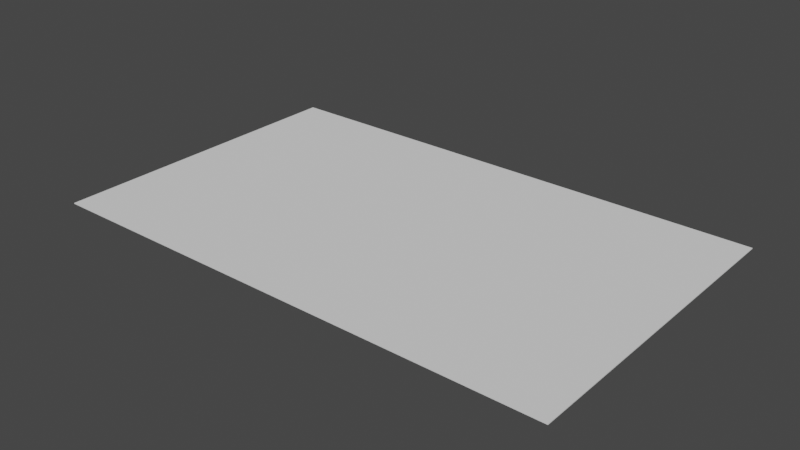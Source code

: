 # Source: gravel.blend  (saved by Blender 3.4.6; exported with 4.5.12 LTS)
import bpy
from mathutils import Matrix  # noqa: F401  (used for matrix-valued properties, if any)

bpy.ops.wm.read_factory_settings(use_empty=True)
scene = bpy.context.scene
scene.name = 'Scene'

# ---- collections
col_collection = bpy.data.collections.new('Collection'); scene.collection.children.link(col_collection)

# ---- world
world_world = bpy.data.worlds.new('World'); scene.world = world_world
world_world.use_nodes = True; world_world.node_tree.nodes.clear()
_N = world_world.node_tree.nodes; _L = world_world.node_tree.links
n0 = _N.new('ShaderNodeOutputWorld'); n0.name = 'World Output'; n0.location = (300, 300)
n1 = _N.new('ShaderNodeBackground'); n1.name = 'Background'; n1.location = (10, 300)
n1.inputs[0].default_value = (0.05088, 0.05088, 0.05088, 1.0)
_L.new(n1.outputs[0], n0.inputs[0])
n0.is_active_output = True
world_world.color = (0.05088, 0.05088, 0.05088)
world_world.use_sun_shadow = False
world_world.sun_shadow_jitter_overblur = 0.0

# ---- meshes
me_cube_001 = bpy.data.meshes.new('Cube.001')
me_cube_001.from_pydata([(-24.27, -14.88, -0.04103), (-24.27, -14.88, 0.04103), (-24.27, 14.88, -0.04103), (-24.27, 14.88, 0.04103), (24.27, -14.88, -0.04103), (24.27, -14.88, 0.04103), (24.27, 14.88, -0.04103), (24.27, 14.88, 0.04103), (-24.27, 0.0, -0.04103), (-24.27, -14.88, 0.0), (-24.27, 0.0, 0.04103), (-24.27, 14.88, 0.0), (0.0, 14.88, -0.04103), (0.0, 14.88, 0.04103), (24.27, 14.88, 0.0), (24.27, 0.0, -0.04103), (24.27, 0.0, 0.04103), (24.27, -14.88, 0.0), (0.0, -14.88, -0.04103), (0.0, -14.88, 0.04103), (0.0, 0.0, 0.04103), (0.0, 0.0, -0.04103), (0.0, -14.88, 0.0), (24.27, 0.0, 0.0), (0.0, 14.88, 0.0), (-24.27, 0.0, 0.0), (-24.27, -7.439, -0.04103), (-24.27, -14.88, 0.02052), (-24.27, 7.439, 0.04103), (-24.27, 14.88, -0.02052), (-12.14, 14.88, -0.04103), (12.14, 14.88, 0.04103), (24.27, 14.88, -0.02052), (24.27, 7.439, -0.04103), (24.27, -7.439, 0.04103), (24.27, -14.88, -0.02052), (12.14, -14.88, -0.04103), (-12.14, -14.88, 0.04103), (-24.27, 7.439, -0.04103), (-24.27, -14.88, -0.02052), (-24.27, -7.439, 0.04103), (-24.27, 14.88, 0.02052), (12.14, 14.88, -0.04103), (-12.14, 14.88, 0.04103), (24.27, 14.88, 0.02052), (24.27, -7.439, -0.04103), (24.27, 7.439, 0.04103), (24.27, -14.88, 0.02052), (-12.14, -14.88, -0.04103), (12.14, -14.88, 0.04103), (0.0, -7.439, 0.04103), (0.0, 7.439, 0.04103), (12.14, 0.0, 0.04103), (-12.14, 0.0, 0.04103), (0.0, -7.439, -0.04103), (0.0, 7.439, -0.04103), (-12.14, 0.0, -0.04103), (12.14, 0.0, -0.04103), (-12.14, -14.88, 0.0), (12.14, -14.88, 0.0), (0.0, -14.88, -0.02052), (0.0, -14.88, 0.02052), (24.27, -7.439, 0.0), (24.27, 7.439, 0.0), (24.27, 0.0, -0.02052), (24.27, 0.0, 0.02052), (12.14, 14.88, 0.0), (-12.14, 14.88, 0.0), (0.0, 14.88, -0.02052), (0.0, 14.88, 0.02052), (-24.27, 7.439, 0.0), (-24.27, -7.439, 0.0), (-24.27, 0.0, -0.02052), (-24.27, 0.0, 0.02052), (-24.27, -7.439, 0.02052), (-24.27, -7.439, -0.02052), (-24.27, 7.439, -0.02052), (-12.14, 14.88, 0.02052), (-12.14, 14.88, -0.02052), (12.14, 14.88, -0.02052), (24.27, 7.439, 0.02052), (24.27, 7.439, -0.02052), (24.27, -7.439, -0.02052), (12.14, -14.88, 0.02052), (12.14, -14.88, -0.02052), (-12.14, -14.88, -0.02052), (12.14, 7.439, -0.04103), (-12.14, 7.439, -0.04103), (-12.14, -7.439, -0.04103), (-12.14, 7.439, 0.04103), (12.14, 7.439, 0.04103), (12.14, -7.439, 0.04103), (-12.14, -7.439, 0.04103), (12.14, -7.439, -0.04103), (-12.14, -14.88, 0.02052), (24.27, -7.439, 0.02052), (12.14, 14.88, 0.02052), (-24.27, 7.439, 0.02052), (-24.27, -11.16, -0.04103), (-24.27, -14.88, 0.03077), (-24.27, 11.16, 0.04103), (-24.27, 14.88, -0.03077), (-18.21, 14.88, -0.04103), (18.21, 14.88, 0.04103), (24.27, 14.88, -0.03077), (24.27, 11.16, -0.04103), (24.27, -11.16, 0.04103), (24.27, -14.88, -0.03077), (18.21, -14.88, -0.04103), (-18.21, -14.88, 0.04103), (-24.27, 3.72, -0.04103), (-24.27, -14.88, -0.01026), (-24.27, -3.72, 0.04103), (-24.27, 14.88, 0.01026), (6.068, 14.88, -0.04103), (-6.068, 14.88, 0.04103), (24.27, 14.88, 0.01026), (24.27, -3.72, -0.04103), (24.27, 3.72, 0.04103), (24.27, -14.88, 0.01026), (-6.068, -14.88, -0.04103), (6.068, -14.88, 0.04103), (0.0, -11.16, 0.04103), (0.0, 3.72, 0.04103), (18.21, 0.0, 0.04103), (-6.068, 0.0, 0.04103), (0.0, -11.16, -0.04103), (0.0, 3.72, -0.04103), (-18.21, 0.0, -0.04103), (6.068, 0.0, -0.04103), (-18.21, -14.88, 0.0), (6.068, -14.88, 0.0), (0.0, -14.88, -0.03077), (0.0, -14.88, 0.01026), (24.27, -11.16, 0.0), (24.27, 3.72, 0.0), (24.27, 0.0, -0.03077), (24.27, 0.0, 0.01026), (18.21, 14.88, 0.0), (-6.068, 14.88, 0.0), (0.0, 14.88, -0.03077), (0.0, 14.88, 0.01026), (-24.27, 11.16, 0.0), (-24.27, -3.72, 0.0), (-24.27, 0.0, -0.03077), (-24.27, 0.0, 0.01026), (-24.27, -3.72, -0.04103), (-24.27, -14.88, 0.01026), (-24.27, 3.72, 0.04103), (-24.27, 14.88, -0.01026), (-6.068, 14.88, -0.04103), (6.068, 14.88, 0.04103), (24.27, 14.88, -0.01026), (24.27, 3.72, -0.04103), (24.27, -3.72, 0.04103), (24.27, -14.88, -0.01026), (6.068, -14.88, -0.04103), (-6.068, -14.88, 0.04103), (-24.27, 11.16, -0.04103), (-24.27, -14.88, -0.03077), (-24.27, -11.16, 0.04103), (-24.27, 14.88, 0.03077), (18.21, 14.88, -0.04103), (-18.21, 14.88, 0.04103), (24.27, 14.88, 0.03077), (24.27, -11.16, -0.04103), (24.27, 11.16, 0.04103), (24.27, -14.88, 0.03077), (-18.21, -14.88, -0.04103), (18.21, -14.88, 0.04103), (0.0, -3.72, 0.04103), (0.0, 11.16, 0.04103), (6.068, 0.0, 0.04103), (-18.21, 0.0, 0.04103), (0.0, -3.72, -0.04103), (0.0, 11.16, -0.04103), (-6.068, 0.0, -0.04103), (18.21, 0.0, -0.04103), (-6.068, -14.88, 0.0), (18.21, -14.88, 0.0), (0.0, -14.88, -0.01026), (0.0, -14.88, 0.03077), (24.27, -3.72, 0.0), (24.27, 11.16, 0.0), (24.27, 0.0, -0.01026), (24.27, 0.0, 0.03077), (6.068, 14.88, 0.0), (-18.21, 14.88, 0.0), (0.0, 14.88, -0.01026), (0.0, 14.88, 0.03077), (-24.27, 3.72, 0.0), (-24.27, -11.16, 0.0), (-24.27, 0.0, -0.01026), (-24.27, 0.0, 0.03077), (-24.27, -3.72, 0.02052), (-24.27, -11.16, 0.02052), (-24.27, -7.439, 0.01026), (-24.27, -7.439, 0.03077), (-24.27, -3.72, -0.02052), (-24.27, -11.16, -0.02052), (-24.27, -7.439, -0.03077), (-24.27, -7.439, -0.01026), (-24.27, 11.16, -0.02052), (-24.27, 3.72, -0.02052), (-24.27, 7.439, -0.03077), (-24.27, 7.439, -0.01026), (-6.068, 14.88, 0.02052), (-18.21, 14.88, 0.02052), (-12.14, 14.88, 0.01026), (-12.14, 14.88, 0.03077), (-6.068, 14.88, -0.02052), (-18.21, 14.88, -0.02052), (-12.14, 14.88, -0.03077), (-12.14, 14.88, -0.01026), (18.21, 14.88, -0.02052), (6.068, 14.88, -0.02052), (12.14, 14.88, -0.03077), (12.14, 14.88, -0.01026), (24.27, 3.72, 0.02052), (24.27, 11.16, 0.02052), (24.27, 7.439, 0.01026), (24.27, 7.439, 0.03077), (24.27, 3.72, -0.02052), (24.27, 11.16, -0.02052), (24.27, 7.439, -0.03077), (24.27, 7.439, -0.01026), (24.27, -11.16, -0.02052), (24.27, -3.72, -0.02052), (24.27, -7.439, -0.03077), (24.27, -7.439, -0.01026), (6.068, -14.88, 0.02052), (18.21, -14.88, 0.02052), (12.14, -14.88, 0.01026), (12.14, -14.88, 0.03077), (6.068, -14.88, -0.02052), (18.21, -14.88, -0.02052), (12.14, -14.88, -0.03077), (12.14, -14.88, -0.01026), (-18.21, -14.88, -0.02052), (-6.068, -14.88, -0.02052), (-12.14, -14.88, -0.03077), (-12.14, -14.88, -0.01026), (12.14, 3.72, -0.04103), (12.14, 11.16, -0.04103), (6.068, 7.439, -0.04103), (18.21, 7.439, -0.04103), (-12.14, 3.72, -0.04103), (-12.14, 11.16, -0.04103), (-18.21, 7.439, -0.04103), (-6.068, 7.439, -0.04103), (-12.14, -11.16, -0.04103), (-12.14, -3.72, -0.04103), (-18.21, -7.439, -0.04103), (-6.068, -7.439, -0.04103), (-12.14, 3.72, 0.04103), (-12.14, 11.16, 0.04103), (-6.068, 7.439, 0.04103), (-18.21, 7.439, 0.04103), (12.14, 3.72, 0.04103), (12.14, 11.16, 0.04103), (18.21, 7.439, 0.04103), (6.068, 7.439, 0.04103), (12.14, -11.16, 0.04103), (12.14, -3.72, 0.04103), (18.21, -7.439, 0.04103), (6.068, -7.439, 0.04103), (-12.14, -11.16, 0.04103), (-12.14, -3.72, 0.04103), (-6.068, -7.439, 0.04103), (-18.21, -7.439, 0.04103), (12.14, -11.16, -0.04103), (12.14, -3.72, -0.04103), (6.068, -7.439, -0.04103), (18.21, -7.439, -0.04103), (-18.21, -14.88, 0.02052), (-6.068, -14.88, 0.02052), (-12.14, -14.88, 0.01026), (-12.14, -14.88, 0.03077), (24.27, -11.16, 0.02052), (24.27, -3.72, 0.02052), (24.27, -7.439, 0.01026), (24.27, -7.439, 0.03077), (18.21, 14.88, 0.02052), (6.068, 14.88, 0.02052), (12.14, 14.88, 0.01026), (12.14, 14.88, 0.03077), (-24.27, 11.16, 0.02052), (-24.27, 3.72, 0.02052), (-24.27, 7.439, 0.01026), (-24.27, 7.439, 0.03077), (-24.27, 3.72, 0.03077), (-24.27, 3.72, 0.01026), (-24.27, 11.16, 0.01026), (6.068, 14.88, 0.03077), (6.068, 14.88, 0.01026), (18.21, 14.88, 0.01026), (24.27, -3.72, 0.03077), (24.27, -3.72, 0.01026), (24.27, -11.16, 0.01026), (-6.068, -14.88, 0.03077), (-6.068, -14.88, 0.01026), (-18.21, -14.88, 0.01026), (18.21, -3.72, -0.04103), (6.068, -3.72, -0.04103), (6.068, -11.16, -0.04103), (-18.21, -3.72, 0.04103), (-6.068, -3.72, 0.04103), (-6.068, -11.16, 0.04103), (6.068, -3.72, 0.04103), (18.21, -3.72, 0.04103), (18.21, -11.16, 0.04103), (6.068, 11.16, 0.04103), (18.21, 11.16, 0.04103), (18.21, 3.72, 0.04103), (-18.21, 11.16, 0.04103), (-6.068, 11.16, 0.04103), (-6.068, 3.72, 0.04103), (-6.068, -3.72, -0.04103), (-18.21, -3.72, -0.04103), (-18.21, -11.16, -0.04103), (-6.068, 11.16, -0.04103), (-18.21, 11.16, -0.04103), (-18.21, 3.72, -0.04103), (18.21, 11.16, -0.04103), (6.068, 11.16, -0.04103), (6.068, 3.72, -0.04103), (-6.068, -14.88, -0.01026), (-6.068, -14.88, -0.03077), (-18.21, -14.88, -0.03077), (18.21, -14.88, -0.01026), (18.21, -14.88, -0.03077), (6.068, -14.88, -0.03077), (18.21, -14.88, 0.03077), (18.21, -14.88, 0.01026), (6.068, -14.88, 0.01026), (24.27, -3.72, -0.01026), (24.27, -3.72, -0.03077), (24.27, -11.16, -0.03077), (24.27, 11.16, -0.01026), (24.27, 11.16, -0.03077), (24.27, 3.72, -0.03077), (24.27, 11.16, 0.03077), (24.27, 11.16, 0.01026), (24.27, 3.72, 0.01026), (6.068, 14.88, -0.01026), (6.068, 14.88, -0.03077), (18.21, 14.88, -0.03077), (-18.21, 14.88, -0.01026), (-18.21, 14.88, -0.03077), (-6.068, 14.88, -0.03077), (-18.21, 14.88, 0.03077), (-18.21, 14.88, 0.01026), (-6.068, 14.88, 0.01026), (-24.27, 3.72, -0.01026), (-24.27, 3.72, -0.03077), (-24.27, 11.16, -0.03077), (-24.27, -11.16, -0.01026), (-24.27, -11.16, -0.03077), (-24.27, -3.72, -0.03077), (-24.27, -11.16, 0.03077), (-24.27, -11.16, 0.01026), (-24.27, -3.72, 0.01026), (-24.27, -3.72, 0.03077), (-24.27, -3.72, -0.01026), (-24.27, 11.16, -0.01026), (-6.068, 14.88, 0.03077), (-6.068, 14.88, -0.01026), (18.21, 14.88, -0.01026), (24.27, 3.72, 0.03077), (24.27, 3.72, -0.01026), (24.27, -11.16, -0.01026), (6.068, -14.88, 0.03077), (6.068, -14.88, -0.01026), (-18.21, -14.88, -0.01026), (18.21, 3.72, -0.04103), (-6.068, 3.72, -0.04103), (-6.068, -11.16, -0.04103), (-18.21, 3.72, 0.04103), (6.068, 3.72, 0.04103), (6.068, -11.16, 0.04103), (-18.21, -11.16, 0.04103), (18.21, -11.16, -0.04103), (-18.21, -14.88, 0.03077), (24.27, -11.16, 0.03077), (18.21, 14.88, 0.03077), (-24.27, 11.16, 0.03077)], [], [(385, 100, 3, 161), (384, 103, 7, 164), (383, 106, 5, 167), (382, 109, 1, 99), (381, 165, 4, 108), (380, 160, 1, 109), (379, 122, 19, 121), (378, 123, 20, 172), (377, 148, 10, 173), (376, 126, 18, 120), (375, 127, 21, 176), (374, 153, 15, 177), (373, 130, 9, 111), (372, 131, 22, 180), (371, 121, 19, 181), (370, 134, 17, 155), (369, 135, 23, 184), (368, 118, 16, 185), (367, 138, 14, 152), (366, 139, 24, 188), (365, 115, 13, 189), (364, 142, 11, 149), (363, 143, 25, 192), (362, 112, 10, 193), (361, 194, 73, 145), (360, 195, 74, 196), (359, 160, 40, 197), (358, 198, 72, 144), (357, 199, 75, 200), (356, 191, 71, 201), (355, 202, 29, 101), (354, 203, 76, 204), (353, 190, 70, 205), (352, 206, 69, 141), (351, 207, 77, 208), (350, 163, 43, 209), (349, 210, 68, 140), (348, 211, 78, 212), (347, 187, 67, 213), (346, 214, 32, 104), (345, 215, 79, 216), (344, 186, 66, 217), (343, 218, 65, 137), (342, 219, 80, 220), (341, 166, 46, 221), (340, 222, 64, 136), (339, 223, 81, 224), (338, 183, 63, 225), (337, 226, 35, 107), (336, 227, 82, 228), (335, 182, 62, 229), (334, 230, 61, 133), (333, 231, 83, 232), (332, 169, 49, 233), (331, 234, 60, 132), (330, 235, 84, 236), (329, 179, 59, 237), (328, 238, 39, 159), (327, 239, 85, 240), (326, 178, 58, 241), (325, 242, 57, 129), (324, 243, 86, 244), (323, 105, 33, 245), (322, 246, 56, 128), (321, 247, 87, 248), (320, 175, 55, 249), (319, 250, 48, 168), (318, 251, 88, 252), (317, 174, 54, 253), (316, 254, 53, 125), (315, 255, 89, 256), (314, 100, 28, 257), (313, 258, 52, 124), (312, 259, 90, 260), (311, 171, 51, 261), (310, 262, 49, 169), (309, 263, 91, 264), (308, 170, 50, 265), (307, 266, 37, 157), (306, 267, 92, 268), (305, 112, 40, 269), (304, 270, 36, 156), (303, 271, 93, 272), (302, 117, 45, 273), (301, 274, 27, 147), (300, 275, 94, 276), (299, 157, 37, 277), (298, 278, 47, 119), (297, 279, 95, 280), (296, 154, 34, 281), (295, 282, 44, 116), (294, 283, 96, 284), (293, 151, 31, 285), (292, 286, 41, 113), (291, 287, 97, 288), (290, 148, 28, 289), (287, 290, 289, 97), (73, 193, 290, 287), (193, 10, 148, 290), (190, 291, 288, 70), (25, 145, 291, 190), (145, 73, 287, 291), (142, 292, 113, 11), (70, 288, 292, 142), (288, 97, 286, 292), (283, 293, 285, 96), (69, 189, 293, 283), (189, 13, 151, 293), (186, 294, 284, 66), (24, 141, 294, 186), (141, 69, 283, 294), (138, 295, 116, 14), (66, 284, 295, 138), (284, 96, 282, 295), (279, 296, 281, 95), (65, 185, 296, 279), (185, 16, 154, 296), (182, 297, 280, 62), (23, 137, 297, 182), (137, 65, 279, 297), (134, 298, 119, 17), (62, 280, 298, 134), (280, 95, 278, 298), (275, 299, 277, 94), (61, 181, 299, 275), (181, 19, 157, 299), (178, 300, 276, 58), (22, 133, 300, 178), (133, 61, 275, 300), (130, 301, 147, 9), (58, 276, 301, 130), (276, 94, 274, 301), (271, 302, 273, 93), (57, 177, 302, 271), (177, 15, 117, 302), (174, 303, 272, 54), (21, 129, 303, 174), (129, 57, 271, 303), (126, 304, 156, 18), (54, 272, 304, 126), (272, 93, 270, 304), (267, 305, 269, 92), (53, 173, 305, 267), (173, 10, 112, 305), (170, 306, 268, 50), (20, 125, 306, 170), (125, 53, 267, 306), (122, 307, 157, 19), (50, 268, 307, 122), (268, 92, 266, 307), (263, 308, 265, 91), (52, 172, 308, 263), (172, 20, 170, 308), (154, 309, 264, 34), (16, 124, 309, 154), (124, 52, 263, 309), (106, 310, 169, 5), (34, 264, 310, 106), (264, 91, 262, 310), (259, 311, 261, 90), (31, 151, 311, 259), (151, 13, 171, 311), (166, 312, 260, 46), (7, 103, 312, 166), (103, 31, 259, 312), (118, 313, 124, 16), (46, 260, 313, 118), (260, 90, 258, 313), (255, 314, 257, 89), (43, 163, 314, 255), (163, 3, 100, 314), (171, 315, 256, 51), (13, 115, 315, 171), (115, 43, 255, 315), (123, 316, 125, 20), (51, 256, 316, 123), (256, 89, 254, 316), (251, 317, 253, 88), (56, 176, 317, 251), (176, 21, 174, 317), (146, 318, 252, 26), (8, 128, 318, 146), (128, 56, 251, 318), (98, 319, 168, 0), (26, 252, 319, 98), (252, 88, 250, 319), (247, 320, 249, 87), (30, 150, 320, 247), (150, 12, 175, 320), (158, 321, 248, 38), (2, 102, 321, 158), (102, 30, 247, 321), (110, 322, 128, 8), (38, 248, 322, 110), (248, 87, 246, 322), (243, 323, 245, 86), (42, 162, 323, 243), (162, 6, 105, 323), (175, 324, 244, 55), (12, 114, 324, 175), (114, 42, 243, 324), (127, 325, 129, 21), (55, 244, 325, 127), (244, 86, 242, 325), (239, 326, 241, 85), (60, 180, 326, 239), (180, 22, 178, 326), (120, 327, 240, 48), (18, 132, 327, 120), (132, 60, 239, 327), (168, 328, 159, 0), (48, 240, 328, 168), (240, 85, 238, 328), (235, 329, 237, 84), (35, 155, 329, 235), (155, 17, 179, 329), (108, 330, 236, 36), (4, 107, 330, 108), (107, 35, 235, 330), (156, 331, 132, 18), (36, 236, 331, 156), (236, 84, 234, 331), (231, 332, 233, 83), (47, 167, 332, 231), (167, 5, 169, 332), (179, 333, 232, 59), (17, 119, 333, 179), (119, 47, 231, 333), (131, 334, 133, 22), (59, 232, 334, 131), (232, 83, 230, 334), (227, 335, 229, 82), (64, 184, 335, 227), (184, 23, 182, 335), (117, 336, 228, 45), (15, 136, 336, 117), (136, 64, 227, 336), (165, 337, 107, 4), (45, 228, 337, 165), (228, 82, 226, 337), (223, 338, 225, 81), (32, 152, 338, 223), (152, 14, 183, 338), (105, 339, 224, 33), (6, 104, 339, 105), (104, 32, 223, 339), (153, 340, 136, 15), (33, 224, 340, 153), (224, 81, 222, 340), (219, 341, 221, 80), (44, 164, 341, 219), (164, 7, 166, 341), (183, 342, 220, 63), (14, 116, 342, 183), (116, 44, 219, 342), (135, 343, 137, 23), (63, 220, 343, 135), (220, 80, 218, 343), (215, 344, 217, 79), (68, 188, 344, 215), (188, 24, 186, 344), (114, 345, 216, 42), (12, 140, 345, 114), (140, 68, 215, 345), (162, 346, 104, 6), (42, 216, 346, 162), (216, 79, 214, 346), (211, 347, 213, 78), (29, 149, 347, 211), (149, 11, 187, 347), (102, 348, 212, 30), (2, 101, 348, 102), (101, 29, 211, 348), (150, 349, 140, 12), (30, 212, 349, 150), (212, 78, 210, 349), (207, 350, 209, 77), (41, 161, 350, 207), (161, 3, 163, 350), (187, 351, 208, 67), (11, 113, 351, 187), (113, 41, 207, 351), (139, 352, 141, 24), (67, 208, 352, 139), (208, 77, 206, 352), (203, 353, 205, 76), (72, 192, 353, 203), (192, 25, 190, 353), (110, 354, 204, 38), (8, 144, 354, 110), (144, 72, 203, 354), (158, 355, 101, 2), (38, 204, 355, 158), (204, 76, 202, 355), (199, 356, 201, 75), (39, 111, 356, 199), (111, 9, 191, 356), (98, 357, 200, 26), (0, 159, 357, 98), (159, 39, 199, 357), (146, 358, 144, 8), (26, 200, 358, 146), (200, 75, 198, 358), (195, 359, 197, 74), (27, 99, 359, 195), (99, 1, 160, 359), (191, 360, 196, 71), (9, 147, 360, 191), (147, 27, 195, 360), (143, 361, 145, 25), (71, 196, 361, 143), (196, 74, 194, 361), (194, 362, 193, 73), (74, 197, 362, 194), (197, 40, 112, 362), (198, 363, 192, 72), (75, 201, 363, 198), (201, 71, 143, 363), (202, 364, 149, 29), (76, 205, 364, 202), (205, 70, 142, 364), (206, 365, 189, 69), (77, 209, 365, 206), (209, 43, 115, 365), (210, 366, 188, 68), (78, 213, 366, 210), (213, 67, 139, 366), (214, 367, 152, 32), (79, 217, 367, 214), (217, 66, 138, 367), (218, 368, 185, 65), (80, 221, 368, 218), (221, 46, 118, 368), (222, 369, 184, 64), (81, 225, 369, 222), (225, 63, 135, 369), (226, 370, 155, 35), (82, 229, 370, 226), (229, 62, 134, 370), (230, 371, 181, 61), (83, 233, 371, 230), (233, 49, 121, 371), (234, 372, 180, 60), (84, 237, 372, 234), (237, 59, 131, 372), (238, 373, 111, 39), (85, 241, 373, 238), (241, 58, 130, 373), (242, 374, 177, 57), (86, 245, 374, 242), (245, 33, 153, 374), (246, 375, 176, 56), (87, 249, 375, 246), (249, 55, 127, 375), (250, 376, 120, 48), (88, 253, 376, 250), (253, 54, 126, 376), (254, 377, 173, 53), (89, 257, 377, 254), (257, 28, 148, 377), (258, 378, 172, 52), (90, 261, 378, 258), (261, 51, 123, 378), (262, 379, 121, 49), (91, 265, 379, 262), (265, 50, 122, 379), (266, 380, 109, 37), (92, 269, 380, 266), (269, 40, 160, 380), (270, 381, 108, 36), (93, 273, 381, 270), (273, 45, 165, 381), (274, 382, 99, 27), (94, 277, 382, 274), (277, 37, 109, 382), (278, 383, 167, 47), (95, 281, 383, 278), (281, 34, 106, 383), (282, 384, 164, 44), (96, 285, 384, 282), (285, 31, 103, 384), (286, 385, 161, 41), (97, 289, 385, 286), (289, 28, 100, 385)])
_uv = me_cube_001.uv_layers.new(name='UVMap')
_uv.uv.foreach_set('vector', [0.9998, 0.9336, 1.0, 0.9336, 1.0, 0.9959, 0.9998, 0.9959, 0.9974, 0.1015, 0.9973, 0.1015, 0.9973, 0.0, 0.9974, 0.0, 0.9998, 0.4357, 1.0, 0.4357, 1.0, 0.4979, 0.9998, 0.4979, 0.9961, 0.1015, 0.9959, 0.1015, 0.9959, 0.0, 0.9961, 0.0, 0.06224, 0.7108, 0.06224, 0.8123, 0.0, 0.8123, 0.0, 0.7108, 0.5602, 0.7108, 0.5602, 0.8123, 0.4979, 0.8123, 0.4979, 0.7108, 0.5602, 0.3046, 0.5602, 0.4062, 0.4979, 0.4062, 0.4979, 0.3046, 0.8092, 0.3046, 0.8092, 0.4062, 0.7469, 0.4062, 0.7469, 0.3046, 0.8092, 0.7108, 0.8092, 0.8123, 0.7469, 0.8123, 0.7469, 0.7108, 0.06224, 0.3046, 0.06224, 0.4062, 0.0, 0.4062, 0.0, 0.3046, 0.3112, 0.3046, 0.3112, 0.4062, 0.249, 0.4062, 0.249, 0.3046, 0.3112, 0.7108, 0.3112, 0.8123, 0.249, 0.8123, 0.249, 0.7108, 0.9967, 0.1015, 0.9966, 0.1015, 0.9966, 0.0, 0.9967, 0.0, 0.9967, 0.5077, 0.9966, 0.5077, 0.9966, 0.4062, 0.9967, 0.4062, 0.9961, 0.5077, 0.9959, 0.5077, 0.9959, 0.4062, 0.9961, 0.4062, 0.9991, 0.4357, 0.9993, 0.4357, 0.9993, 0.4979, 0.9991, 0.4979, 0.9991, 0.1867, 0.9993, 0.1867, 0.9993, 0.249, 0.9991, 0.249, 0.9998, 0.1867, 1.0, 0.1867, 1.0, 0.249, 0.9998, 0.249, 0.9981, 0.1015, 0.9979, 0.1015, 0.9979, 0.0, 0.9981, 0.0, 0.9981, 0.5077, 0.9979, 0.5077, 0.9979, 0.4062, 0.9981, 0.4062, 0.9974, 0.5077, 0.9973, 0.5077, 0.9973, 0.4062, 0.9974, 0.4062, 0.9991, 0.9336, 0.9993, 0.9336, 0.9993, 0.9959, 0.9991, 0.9959, 0.9991, 0.6847, 0.9993, 0.6847, 0.9993, 0.7469, 0.9991, 0.7469, 0.9998, 0.6847, 1.0, 0.6847, 1.0, 0.7469, 0.9998, 0.7469, 0.9995, 0.6847, 0.9997, 0.6847, 0.9997, 0.7469, 0.9995, 0.7469, 0.9995, 0.5602, 0.9997, 0.5602, 0.9997, 0.6224, 0.9995, 0.6224, 0.9998, 0.5602, 1.0, 0.5602, 1.0, 0.6224, 0.9998, 0.6224, 0.9988, 0.6847, 0.999, 0.6847, 0.999, 0.7469, 0.9988, 0.7469, 0.9988, 0.5602, 0.999, 0.5602, 0.999, 0.6224, 0.9988, 0.6224, 0.9991, 0.5602, 0.9993, 0.5602, 0.9993, 0.6224, 0.9991, 0.6224, 0.9988, 0.9336, 0.999, 0.9336, 0.999, 0.9959, 0.9988, 0.9959, 0.9988, 0.8092, 0.999, 0.8092, 0.999, 0.8714, 0.9988, 0.8714, 0.9991, 0.8092, 0.9993, 0.8092, 0.9993, 0.8714, 0.9991, 0.8714, 0.9978, 0.5077, 0.9976, 0.5077, 0.9976, 0.4062, 0.9978, 0.4062, 0.9978, 0.7108, 0.9976, 0.7108, 0.9976, 0.6093, 0.9978, 0.6093, 0.9974, 0.7108, 0.9973, 0.7108, 0.9973, 0.6093, 0.9974, 0.6093, 0.9985, 0.5077, 0.9983, 0.5077, 0.9983, 0.4062, 0.9985, 0.4062, 0.9985, 0.7108, 0.9983, 0.7108, 0.9983, 0.6093, 0.9985, 0.6093, 0.9981, 0.7108, 0.9979, 0.7108, 0.9979, 0.6093, 0.9981, 0.6093, 0.9985, 0.1015, 0.9983, 0.1015, 0.9983, 0.0, 0.9985, 0.0, 0.9985, 0.3046, 0.9983, 0.3046, 0.9983, 0.2031, 0.9985, 0.2031, 0.9981, 0.3046, 0.9979, 0.3046, 0.9979, 0.2031, 0.9981, 0.2031, 0.9995, 0.1867, 0.9997, 0.1867, 0.9997, 0.249, 0.9995, 0.249, 0.9995, 0.06224, 0.9997, 0.06224, 0.9997, 0.1245, 0.9995, 0.1245, 0.9998, 0.06224, 1.0, 0.06224, 1.0, 0.1245, 0.9998, 0.1245, 0.9988, 0.1867, 0.999, 0.1867, 0.999, 0.249, 0.9988, 0.249, 0.9988, 0.06224, 0.999, 0.06224, 0.999, 0.1245, 0.9988, 0.1245, 0.9991, 0.06224, 0.9993, 0.06224, 0.9993, 0.1245, 0.9991, 0.1245, 0.9988, 0.4357, 0.999, 0.4357, 0.999, 0.4979, 0.9988, 0.4979, 0.9988, 0.3112, 0.999, 0.3112, 0.999, 0.3735, 0.9988, 0.3735, 0.9991, 0.3112, 0.9993, 0.3112, 0.9993, 0.3735, 0.9991, 0.3735, 0.9964, 0.5077, 0.9962, 0.5077, 0.9962, 0.4062, 0.9964, 0.4062, 0.9964, 0.7108, 0.9962, 0.7108, 0.9962, 0.6093, 0.9964, 0.6093, 0.9961, 0.7108, 0.9959, 0.7108, 0.9959, 0.6093, 0.9961, 0.6093, 0.9971, 0.5077, 0.9969, 0.5077, 0.9969, 0.4062, 0.9971, 0.4062, 0.9971, 0.7108, 0.9969, 0.7108, 0.9969, 0.6093, 0.9971, 0.6093, 0.9967, 0.7108, 0.9966, 0.7108, 0.9966, 0.6093, 0.9967, 0.6093, 0.9971, 0.1015, 0.9969, 0.1015, 0.9969, 0.0, 0.9971, 0.0, 0.9971, 0.3046, 0.9969, 0.3046, 0.9969, 0.2031, 0.9971, 0.2031, 0.9967, 0.3046, 0.9966, 0.3046, 0.9966, 0.2031, 0.9967, 0.2031, 0.3112, 0.5077, 0.3112, 0.6093, 0.249, 0.6093, 0.249, 0.5077, 0.4357, 0.5077, 0.4357, 0.6093, 0.3735, 0.6093, 0.3735, 0.5077, 0.4357, 0.7108, 0.4357, 0.8123, 0.3735, 0.8123, 0.3735, 0.7108, 0.3112, 0.1015, 0.3112, 0.2031, 0.249, 0.2031, 0.249, 0.1015, 0.4357, 0.1015, 0.4357, 0.2031, 0.3735, 0.2031, 0.3735, 0.1015, 0.4357, 0.3046, 0.4357, 0.4062, 0.3735, 0.4062, 0.3735, 0.3046, 0.06224, 0.1015, 0.06224, 0.2031, 0.0, 0.2031, 0.0, 0.1015, 0.1867, 0.1015, 0.1867, 0.2031, 0.1245, 0.2031, 0.1245, 0.1015, 0.1867, 0.3046, 0.1867, 0.4062, 0.1245, 0.4062, 0.1245, 0.3046, 0.8092, 0.5077, 0.8092, 0.6093, 0.7469, 0.6093, 0.7469, 0.5077, 0.9336, 0.5077, 0.9336, 0.6093, 0.8714, 0.6093, 0.8714, 0.5077, 0.9336, 0.7108, 0.9336, 0.8123, 0.8714, 0.8123, 0.8714, 0.7108, 0.8092, 0.1015, 0.8092, 0.2031, 0.7469, 0.2031, 0.7469, 0.1015, 0.9336, 0.1015, 0.9336, 0.2031, 0.8714, 0.2031, 0.8714, 0.1015, 0.9336, 0.3046, 0.9336, 0.4062, 0.8714, 0.4062, 0.8714, 0.3046, 0.5602, 0.1015, 0.5602, 0.2031, 0.4979, 0.2031, 0.4979, 0.1015, 0.6847, 0.1015, 0.6847, 0.2031, 0.6224, 0.2031, 0.6224, 0.1015, 0.6847, 0.3046, 0.6847, 0.4062, 0.6224, 0.4062, 0.6224, 0.3046, 0.5602, 0.5077, 0.5602, 0.6093, 0.4979, 0.6093, 0.4979, 0.5077, 0.6847, 0.5077, 0.6847, 0.6093, 0.6224, 0.6093, 0.6224, 0.5077, 0.6847, 0.7108, 0.6847, 0.8123, 0.6224, 0.8123, 0.6224, 0.7108, 0.06224, 0.5077, 0.06224, 0.6093, 0.0, 0.6093, 0.0, 0.5077, 0.1867, 0.5077, 0.1867, 0.6093, 0.1245, 0.6093, 0.1245, 0.5077, 0.1867, 0.7108, 0.1867, 0.8123, 0.1245, 0.8123, 0.1245, 0.7108, 0.9964, 0.1015, 0.9962, 0.1015, 0.9962, 0.0, 0.9964, 0.0, 0.9964, 0.3046, 0.9962, 0.3046, 0.9962, 0.2031, 0.9964, 0.2031, 0.9961, 0.3046, 0.9959, 0.3046, 0.9959, 0.2031, 0.9961, 0.2031, 0.9995, 0.4357, 0.9997, 0.4357, 0.9997, 0.4979, 0.9995, 0.4979, 0.9995, 0.3112, 0.9997, 0.3112, 0.9997, 0.3735, 0.9995, 0.3735, 0.9998, 0.3112, 1.0, 0.3112, 1.0, 0.3735, 0.9998, 0.3735, 0.9978, 0.1015, 0.9976, 0.1015, 0.9976, 0.0, 0.9978, 0.0, 0.9978, 0.3046, 0.9976, 0.3046, 0.9976, 0.2031, 0.9978, 0.2031, 0.9974, 0.3046, 0.9973, 0.3046, 0.9973, 0.2031, 0.9974, 0.2031, 0.9995, 0.9336, 0.9997, 0.9336, 0.9997, 0.9959, 0.9995, 0.9959, 0.9995, 0.8092, 0.9997, 0.8092, 0.9997, 0.8714, 0.9995, 0.8714, 0.9998, 0.8092, 1.0, 0.8092, 1.0, 0.8714, 0.9998, 0.8714, 0.9997, 0.8092, 0.9998, 0.8092, 0.9998, 0.8714, 0.9997, 0.8714, 0.9997, 0.7469, 0.9998, 0.7469, 0.9998, 0.8092, 0.9997, 0.8092, 0.9998, 0.7469, 1.0, 0.7469, 1.0, 0.8092, 0.9998, 0.8092, 0.9993, 0.8092, 0.9995, 0.8092, 0.9995, 0.8714, 0.9993, 0.8714, 0.9993, 0.7469, 0.9995, 0.7469, 0.9995, 0.8092, 0.9993, 0.8092, 0.9995, 0.7469, 0.9997, 0.7469, 0.9997, 0.8092, 0.9995, 0.8092, 0.9993, 0.9336, 0.9995, 0.9336, 0.9995, 0.9959, 0.9993, 0.9959, 0.9993, 0.8714, 0.9995, 0.8714, 0.9995, 0.9336, 0.9993, 0.9336, 0.9995, 0.8714, 0.9997, 0.8714, 0.9997, 0.9336, 0.9995, 0.9336, 0.9976, 0.3046, 0.9974, 0.3046, 0.9974, 0.2031, 0.9976, 0.2031, 0.9976, 0.4062, 0.9974, 0.4062, 0.9974, 0.3046, 0.9976, 0.3046, 0.9974, 0.4062, 0.9973, 0.4062, 0.9973, 0.3046, 0.9974, 0.3046, 0.9979, 0.3046, 0.9978, 0.3046, 0.9978, 0.2031, 0.9979, 0.2031, 0.9979, 0.4062, 0.9978, 0.4062, 0.9978, 0.3046, 0.9979, 0.3046, 0.9978, 0.4062, 0.9976, 0.4062, 0.9976, 0.3046, 0.9978, 0.3046, 0.9979, 0.1015, 0.9978, 0.1015, 0.9978, 0.0, 0.9979, 0.0, 0.9979, 0.2031, 0.9978, 0.2031, 0.9978, 0.1015, 0.9979, 0.1015, 0.9978, 0.2031, 0.9976, 0.2031, 0.9976, 0.1015, 0.9978, 0.1015, 0.9997, 0.3112, 0.9998, 0.3112, 0.9998, 0.3735, 0.9997, 0.3735, 0.9997, 0.249, 0.9998, 0.249, 0.9998, 0.3112, 0.9997, 0.3112, 0.9998, 0.249, 1.0, 0.249, 1.0, 0.3112, 0.9998, 0.3112, 0.9993, 0.3112, 0.9995, 0.3112, 0.9995, 0.3735, 0.9993, 0.3735, 0.9993, 0.249, 0.9995, 0.249, 0.9995, 0.3112, 0.9993, 0.3112, 0.9995, 0.249, 0.9997, 0.249, 0.9997, 0.3112, 0.9995, 0.3112, 0.9993, 0.4357, 0.9995, 0.4357, 0.9995, 0.4979, 0.9993, 0.4979, 0.9993, 0.3735, 0.9995, 0.3735, 0.9995, 0.4357, 0.9993, 0.4357, 0.9995, 0.3735, 0.9997, 0.3735, 0.9997, 0.4357, 0.9995, 0.4357, 0.9962, 0.3046, 0.9961, 0.3046, 0.9961, 0.2031, 0.9962, 0.2031, 0.9962, 0.4062, 0.9961, 0.4062, 0.9961, 0.3046, 0.9962, 0.3046, 0.9961, 0.4062, 0.9959, 0.4062, 0.9959, 0.3046, 0.9961, 0.3046, 0.9966, 0.3046, 0.9964, 0.3046, 0.9964, 0.2031, 0.9966, 0.2031, 0.9966, 0.4062, 0.9964, 0.4062, 0.9964, 0.3046, 0.9966, 0.3046, 0.9964, 0.4062, 0.9962, 0.4062, 0.9962, 0.3046, 0.9964, 0.3046, 0.9966, 0.1015, 0.9964, 0.1015, 0.9964, 0.0, 0.9966, 0.0, 0.9966, 0.2031, 0.9964, 0.2031, 0.9964, 0.1015, 0.9966, 0.1015, 0.9964, 0.2031, 0.9962, 0.2031, 0.9962, 0.1015, 0.9964, 0.1015, 0.1867, 0.6093, 0.1867, 0.7108, 0.1245, 0.7108, 0.1245, 0.6093, 0.249, 0.6093, 0.249, 0.7108, 0.1867, 0.7108, 0.1867, 0.6093, 0.249, 0.7108, 0.249, 0.8123, 0.1867, 0.8123, 0.1867, 0.7108, 0.1867, 0.4062, 0.1867, 0.5077, 0.1245, 0.5077, 0.1245, 0.4062, 0.249, 0.4062, 0.249, 0.5077, 0.1867, 0.5077, 0.1867, 0.4062, 0.249, 0.5077, 0.249, 0.6093, 0.1867, 0.6093, 0.1867, 0.5077, 0.06224, 0.4062, 0.06224, 0.5077, 0.0, 0.5077, 0.0, 0.4062, 0.1245, 0.4062, 0.1245, 0.5077, 0.06224, 0.5077, 0.06224, 0.4062, 0.1245, 0.5077, 0.1245, 0.6093, 0.06224, 0.6093, 0.06224, 0.5077, 0.6847, 0.6093, 0.6847, 0.7108, 0.6224, 0.7108, 0.6224, 0.6093, 0.7469, 0.6093, 0.7469, 0.7108, 0.6847, 0.7108, 0.6847, 0.6093, 0.7469, 0.7108, 0.7469, 0.8123, 0.6847, 0.8123, 0.6847, 0.7108, 0.6847, 0.4062, 0.6847, 0.5077, 0.6224, 0.5077, 0.6224, 0.4062, 0.7469, 0.4062, 0.7469, 0.5077, 0.6847, 0.5077, 0.6847, 0.4062, 0.7469, 0.5077, 0.7469, 0.6093, 0.6847, 0.6093, 0.6847, 0.5077, 0.5602, 0.4062, 0.5602, 0.5077, 0.4979, 0.5077, 0.4979, 0.4062, 0.6224, 0.4062, 0.6224, 0.5077, 0.5602, 0.5077, 0.5602, 0.4062, 0.6224, 0.5077, 0.6224, 0.6093, 0.5602, 0.6093, 0.5602, 0.5077, 0.6847, 0.2031, 0.6847, 0.3046, 0.6224, 0.3046, 0.6224, 0.2031, 0.7469, 0.2031, 0.7469, 0.3046, 0.6847, 0.3046, 0.6847, 0.2031, 0.7469, 0.3046, 0.7469, 0.4062, 0.6847, 0.4062, 0.6847, 0.3046, 0.6847, 0.0, 0.6847, 0.1015, 0.6224, 0.1015, 0.6224, 0.0, 0.7469, 0.0, 0.7469, 0.1015, 0.6847, 0.1015, 0.6847, 0.0, 0.7469, 0.1015, 0.7469, 0.2031, 0.6847, 0.2031, 0.6847, 0.1015, 0.5602, 0.0, 0.5602, 0.1015, 0.4979, 0.1015, 0.4979, 0.0, 0.6224, 0.0, 0.6224, 0.1015, 0.5602, 0.1015, 0.5602, 0.0, 0.6224, 0.1015, 0.6224, 0.2031, 0.5602, 0.2031, 0.5602, 0.1015, 0.9336, 0.2031, 0.9336, 0.3046, 0.8714, 0.3046, 0.8714, 0.2031, 0.9959, 0.2031, 0.9959, 0.3046, 0.9336, 0.3046, 0.9336, 0.2031, 0.9959, 0.3046, 0.9959, 0.4062, 0.9336, 0.4062, 0.9336, 0.3046, 0.9336, 0.0, 0.9336, 0.1015, 0.8714, 0.1015, 0.8714, 0.0, 0.9959, 0.0, 0.9959, 0.1015, 0.9336, 0.1015, 0.9336, 0.0, 0.9959, 0.1015, 0.9959, 0.2031, 0.9336, 0.2031, 0.9336, 0.1015, 0.8092, 0.0, 0.8092, 0.1015, 0.7469, 0.1015, 0.7469, 0.0, 0.8714, 0.0, 0.8714, 0.1015, 0.8092, 0.1015, 0.8092, 0.0, 0.8714, 0.1015, 0.8714, 0.2031, 0.8092, 0.2031, 0.8092, 0.1015, 0.9336, 0.6093, 0.9336, 0.7108, 0.8714, 0.7108, 0.8714, 0.6093, 0.9959, 0.6093, 0.9959, 0.7108, 0.9336, 0.7108, 0.9336, 0.6093, 0.9959, 0.7108, 0.9959, 0.8123, 0.9336, 0.8123, 0.9336, 0.7108, 0.9336, 0.4062, 0.9336, 0.5077, 0.8714, 0.5077, 0.8714, 0.4062, 0.9959, 0.4062, 0.9959, 0.5077, 0.9336, 0.5077, 0.9336, 0.4062, 0.9959, 0.5077, 0.9959, 0.6093, 0.9336, 0.6093, 0.9336, 0.5077, 0.8092, 0.4062, 0.8092, 0.5077, 0.7469, 0.5077, 0.7469, 0.4062, 0.8714, 0.4062, 0.8714, 0.5077, 0.8092, 0.5077, 0.8092, 0.4062, 0.8714, 0.5077, 0.8714, 0.6093, 0.8092, 0.6093, 0.8092, 0.5077, 0.1867, 0.2031, 0.1867, 0.3046, 0.1245, 0.3046, 0.1245, 0.2031, 0.249, 0.2031, 0.249, 0.3046, 0.1867, 0.3046, 0.1867, 0.2031, 0.249, 0.3046, 0.249, 0.4062, 0.1867, 0.4062, 0.1867, 0.3046, 0.1867, 0.0, 0.1867, 0.1015, 0.1245, 0.1015, 0.1245, 0.0, 0.249, 0.0, 0.249, 0.1015, 0.1867, 0.1015, 0.1867, 0.0, 0.249, 0.1015, 0.249, 0.2031, 0.1867, 0.2031, 0.1867, 0.1015, 0.06224, 0.0, 0.06224, 0.1015, 0.0, 0.1015, 0.0, 0.0, 0.1245, 0.0, 0.1245, 0.1015, 0.06224, 0.1015, 0.06224, 0.0, 0.1245, 0.1015, 0.1245, 0.2031, 0.06224, 0.2031, 0.06224, 0.1015, 0.4357, 0.2031, 0.4357, 0.3046, 0.3735, 0.3046, 0.3735, 0.2031, 0.4979, 0.2031, 0.4979, 0.3046, 0.4357, 0.3046, 0.4357, 0.2031, 0.4979, 0.3046, 0.4979, 0.4062, 0.4357, 0.4062, 0.4357, 0.3046, 0.4357, 0.0, 0.4357, 0.1015, 0.3735, 0.1015, 0.3735, 0.0, 0.4979, 0.0, 0.4979, 0.1015, 0.4357, 0.1015, 0.4357, 0.0, 0.4979, 0.1015, 0.4979, 0.2031, 0.4357, 0.2031, 0.4357, 0.1015, 0.3112, 0.0, 0.3112, 0.1015, 0.249, 0.1015, 0.249, 0.0, 0.3735, 0.0, 0.3735, 0.1015, 0.3112, 0.1015, 0.3112, 0.0, 0.3735, 0.1015, 0.3735, 0.2031, 0.3112, 0.2031, 0.3112, 0.1015, 0.4357, 0.6093, 0.4357, 0.7108, 0.3735, 0.7108, 0.3735, 0.6093, 0.4979, 0.6093, 0.4979, 0.7108, 0.4357, 0.7108, 0.4357, 0.6093, 0.4979, 0.7108, 0.4979, 0.8123, 0.4357, 0.8123, 0.4357, 0.7108, 0.4357, 0.4062, 0.4357, 0.5077, 0.3735, 0.5077, 0.3735, 0.4062, 0.4979, 0.4062, 0.4979, 0.5077, 0.4357, 0.5077, 0.4357, 0.4062, 0.4979, 0.5077, 0.4979, 0.6093, 0.4357, 0.6093, 0.4357, 0.5077, 0.3112, 0.4062, 0.3112, 0.5077, 0.249, 0.5077, 0.249, 0.4062, 0.3735, 0.4062, 0.3735, 0.5077, 0.3112, 0.5077, 0.3112, 0.4062, 0.3735, 0.5077, 0.3735, 0.6093, 0.3112, 0.6093, 0.3112, 0.5077, 0.9969, 0.3046, 0.9967, 0.3046, 0.9967, 0.2031, 0.9969, 0.2031, 0.9969, 0.4062, 0.9967, 0.4062, 0.9967, 0.3046, 0.9969, 0.3046, 0.9967, 0.4062, 0.9966, 0.4062, 0.9966, 0.3046, 0.9967, 0.3046, 0.9973, 0.3046, 0.9971, 0.3046, 0.9971, 0.2031, 0.9973, 0.2031, 0.9973, 0.4062, 0.9971, 0.4062, 0.9971, 0.3046, 0.9973, 0.3046, 0.9971, 0.4062, 0.9969, 0.4062, 0.9969, 0.3046, 0.9971, 0.3046, 0.9973, 0.1015, 0.9971, 0.1015, 0.9971, 0.0, 0.9973, 0.0, 0.9973, 0.2031, 0.9971, 0.2031, 0.9971, 0.1015, 0.9973, 0.1015, 0.9971, 0.2031, 0.9969, 0.2031, 0.9969, 0.1015, 0.9971, 0.1015, 0.9969, 0.7108, 0.9967, 0.7108, 0.9967, 0.6093, 0.9969, 0.6093, 0.9969, 0.8123, 0.9967, 0.8123, 0.9967, 0.7108, 0.9969, 0.7108, 0.9967, 0.8123, 0.9966, 0.8123, 0.9966, 0.7108, 0.9967, 0.7108, 0.9973, 0.7108, 0.9971, 0.7108, 0.9971, 0.6093, 0.9973, 0.6093, 0.9973, 0.8123, 0.9971, 0.8123, 0.9971, 0.7108, 0.9973, 0.7108, 0.9971, 0.8123, 0.9969, 0.8123, 0.9969, 0.7108, 0.9971, 0.7108, 0.9973, 0.5077, 0.9971, 0.5077, 0.9971, 0.4062, 0.9973, 0.4062, 0.9973, 0.6093, 0.9971, 0.6093, 0.9971, 0.5077, 0.9973, 0.5077, 0.9971, 0.6093, 0.9969, 0.6093, 0.9969, 0.5077, 0.9971, 0.5077, 0.9962, 0.7108, 0.9961, 0.7108, 0.9961, 0.6093, 0.9962, 0.6093, 0.9962, 0.8123, 0.9961, 0.8123, 0.9961, 0.7108, 0.9962, 0.7108, 0.9961, 0.8123, 0.9959, 0.8123, 0.9959, 0.7108, 0.9961, 0.7108, 0.9966, 0.7108, 0.9964, 0.7108, 0.9964, 0.6093, 0.9966, 0.6093, 0.9966, 0.8123, 0.9964, 0.8123, 0.9964, 0.7108, 0.9966, 0.7108, 0.9964, 0.8123, 0.9962, 0.8123, 0.9962, 0.7108, 0.9964, 0.7108, 0.9966, 0.5077, 0.9964, 0.5077, 0.9964, 0.4062, 0.9966, 0.4062, 0.9966, 0.6093, 0.9964, 0.6093, 0.9964, 0.5077, 0.9966, 0.5077, 0.9964, 0.6093, 0.9962, 0.6093, 0.9962, 0.5077, 0.9964, 0.5077, 0.999, 0.3112, 0.9991, 0.3112, 0.9991, 0.3735, 0.999, 0.3735, 0.999, 0.249, 0.9991, 0.249, 0.9991, 0.3112, 0.999, 0.3112, 0.9991, 0.249, 0.9993, 0.249, 0.9993, 0.3112, 0.9991, 0.3112, 0.9986, 0.3112, 0.9988, 0.3112, 0.9988, 0.3735, 0.9986, 0.3735, 0.9986, 0.249, 0.9988, 0.249, 0.9988, 0.3112, 0.9986, 0.3112, 0.9988, 0.249, 0.999, 0.249, 0.999, 0.3112, 0.9988, 0.3112, 0.9986, 0.4357, 0.9988, 0.4357, 0.9988, 0.4979, 0.9986, 0.4979, 0.9986, 0.3735, 0.9988, 0.3735, 0.9988, 0.4357, 0.9986, 0.4357, 0.9988, 0.3735, 0.999, 0.3735, 0.999, 0.4357, 0.9988, 0.4357, 0.999, 0.06224, 0.9991, 0.06224, 0.9991, 0.1245, 0.999, 0.1245, 0.999, 0.0, 0.9991, 0.0, 0.9991, 0.06224, 0.999, 0.06224, 0.9991, 0.0, 0.9993, 0.0, 0.9993, 0.06224, 0.9991, 0.06224, 0.9986, 0.06224, 0.9988, 0.06224, 0.9988, 0.1245, 0.9986, 0.1245, 0.9986, 0.0, 0.9988, 0.0, 0.9988, 0.06224, 0.9986, 0.06224, 0.9988, 0.0, 0.999, 0.0, 0.999, 0.06224, 0.9988, 0.06224, 0.9986, 0.1867, 0.9988, 0.1867, 0.9988, 0.249, 0.9986, 0.249, 0.9986, 0.1245, 0.9988, 0.1245, 0.9988, 0.1867, 0.9986, 0.1867, 0.9988, 0.1245, 0.999, 0.1245, 0.999, 0.1867, 0.9988, 0.1867, 0.9997, 0.06224, 0.9998, 0.06224, 0.9998, 0.1245, 0.9997, 0.1245, 0.9997, 0.0, 0.9998, 0.0, 0.9998, 0.06224, 0.9997, 0.06224, 0.9998, 0.0, 1.0, 0.0, 1.0, 0.06224, 0.9998, 0.06224, 0.9993, 0.06224, 0.9995, 0.06224, 0.9995, 0.1245, 0.9993, 0.1245, 0.9993, 0.0, 0.9995, 0.0, 0.9995, 0.06224, 0.9993, 0.06224, 0.9995, 0.0, 0.9997, 0.0, 0.9997, 0.06224, 0.9995, 0.06224, 0.9993, 0.1867, 0.9995, 0.1867, 0.9995, 0.249, 0.9993, 0.249, 0.9993, 0.1245, 0.9995, 0.1245, 0.9995, 0.1867, 0.9993, 0.1867, 0.9995, 0.1245, 0.9997, 0.1245, 0.9997, 0.1867, 0.9995, 0.1867, 0.9983, 0.3046, 0.9981, 0.3046, 0.9981, 0.2031, 0.9983, 0.2031, 0.9983, 0.4062, 0.9981, 0.4062, 0.9981, 0.3046, 0.9983, 0.3046, 0.9981, 0.4062, 0.9979, 0.4062, 0.9979, 0.3046, 0.9981, 0.3046, 0.9986, 0.3046, 0.9985, 0.3046, 0.9985, 0.2031, 0.9986, 0.2031, 0.9986, 0.4062, 0.9985, 0.4062, 0.9985, 0.3046, 0.9986, 0.3046, 0.9985, 0.4062, 0.9983, 0.4062, 0.9983, 0.3046, 0.9985, 0.3046, 0.9986, 0.1015, 0.9985, 0.1015, 0.9985, 0.0, 0.9986, 0.0, 0.9986, 0.2031, 0.9985, 0.2031, 0.9985, 0.1015, 0.9986, 0.1015, 0.9985, 0.2031, 0.9983, 0.2031, 0.9983, 0.1015, 0.9985, 0.1015, 0.9983, 0.7108, 0.9981, 0.7108, 0.9981, 0.6093, 0.9983, 0.6093, 0.9983, 0.8123, 0.9981, 0.8123, 0.9981, 0.7108, 0.9983, 0.7108, 0.9981, 0.8123, 0.9979, 0.8123, 0.9979, 0.7108, 0.9981, 0.7108, 0.9986, 0.7108, 0.9985, 0.7108, 0.9985, 0.6093, 0.9986, 0.6093, 0.9986, 0.8123, 0.9985, 0.8123, 0.9985, 0.7108, 0.9986, 0.7108, 0.9985, 0.8123, 0.9983, 0.8123, 0.9983, 0.7108, 0.9985, 0.7108, 0.9986, 0.5077, 0.9985, 0.5077, 0.9985, 0.4062, 0.9986, 0.4062, 0.9986, 0.6093, 0.9985, 0.6093, 0.9985, 0.5077, 0.9986, 0.5077, 0.9985, 0.6093, 0.9983, 0.6093, 0.9983, 0.5077, 0.9985, 0.5077, 0.9976, 0.7108, 0.9974, 0.7108, 0.9974, 0.6093, 0.9976, 0.6093, 0.9976, 0.8123, 0.9974, 0.8123, 0.9974, 0.7108, 0.9976, 0.7108, 0.9974, 0.8123, 0.9973, 0.8123, 0.9973, 0.7108, 0.9974, 0.7108, 0.9979, 0.7108, 0.9978, 0.7108, 0.9978, 0.6093, 0.9979, 0.6093, 0.9979, 0.8123, 0.9978, 0.8123, 0.9978, 0.7108, 0.9979, 0.7108, 0.9978, 0.8123, 0.9976, 0.8123, 0.9976, 0.7108, 0.9978, 0.7108, 0.9979, 0.5077, 0.9978, 0.5077, 0.9978, 0.4062, 0.9979, 0.4062, 0.9979, 0.6093, 0.9978, 0.6093, 0.9978, 0.5077, 0.9979, 0.5077, 0.9978, 0.6093, 0.9976, 0.6093, 0.9976, 0.5077, 0.9978, 0.5077, 0.999, 0.8092, 0.9991, 0.8092, 0.9991, 0.8714, 0.999, 0.8714, 0.999, 0.7469, 0.9991, 0.7469, 0.9991, 0.8092, 0.999, 0.8092, 0.9991, 0.7469, 0.9993, 0.7469, 0.9993, 0.8092, 0.9991, 0.8092, 0.9986, 0.8092, 0.9988, 0.8092, 0.9988, 0.8714, 0.9986, 0.8714, 0.9986, 0.7469, 0.9988, 0.7469, 0.9988, 0.8092, 0.9986, 0.8092, 0.9988, 0.7469, 0.999, 0.7469, 0.999, 0.8092, 0.9988, 0.8092, 0.9986, 0.9336, 0.9988, 0.9336, 0.9988, 0.9959, 0.9986, 0.9959, 0.9986, 0.8714, 0.9988, 0.8714, 0.9988, 0.9336, 0.9986, 0.9336, 0.9988, 0.8714, 0.999, 0.8714, 0.999, 0.9336, 0.9988, 0.9336, 0.999, 0.5602, 0.9991, 0.5602, 0.9991, 0.6224, 0.999, 0.6224, 0.999, 0.4979, 0.9991, 0.4979, 0.9991, 0.5602, 0.999, 0.5602, 0.9991, 0.4979, 0.9993, 0.4979, 0.9993, 0.5602, 0.9991, 0.5602, 0.9986, 0.5602, 0.9988, 0.5602, 0.9988, 0.6224, 0.9986, 0.6224, 0.9986, 0.4979, 0.9988, 0.4979, 0.9988, 0.5602, 0.9986, 0.5602, 0.9988, 0.4979, 0.999, 0.4979, 0.999, 0.5602, 0.9988, 0.5602, 0.9986, 0.6847, 0.9988, 0.6847, 0.9988, 0.7469, 0.9986, 0.7469, 0.9986, 0.6224, 0.9988, 0.6224, 0.9988, 0.6847, 0.9986, 0.6847, 0.9988, 0.6224, 0.999, 0.6224, 0.999, 0.6847, 0.9988, 0.6847, 0.9997, 0.5602, 0.9998, 0.5602, 0.9998, 0.6224, 0.9997, 0.6224, 0.9997, 0.4979, 0.9998, 0.4979, 0.9998, 0.5602, 0.9997, 0.5602, 0.9998, 0.4979, 1.0, 0.4979, 1.0, 0.5602, 0.9998, 0.5602, 0.9993, 0.5602, 0.9995, 0.5602, 0.9995, 0.6224, 0.9993, 0.6224, 0.9993, 0.4979, 0.9995, 0.4979, 0.9995, 0.5602, 0.9993, 0.5602, 0.9995, 0.4979, 0.9997, 0.4979, 0.9997, 0.5602, 0.9995, 0.5602, 0.9993, 0.6847, 0.9995, 0.6847, 0.9995, 0.7469, 0.9993, 0.7469, 0.9993, 0.6224, 0.9995, 0.6224, 0.9995, 0.6847, 0.9993, 0.6847, 0.9995, 0.6224, 0.9997, 0.6224, 0.9997, 0.6847, 0.9995, 0.6847, 0.9997, 0.6847, 0.9998, 0.6847, 0.9998, 0.7469, 0.9997, 0.7469, 0.9997, 0.6224, 0.9998, 0.6224, 0.9998, 0.6847, 0.9997, 0.6847, 0.9998, 0.6224, 1.0, 0.6224, 1.0, 0.6847, 0.9998, 0.6847, 0.999, 0.6847, 0.9991, 0.6847, 0.9991, 0.7469, 0.999, 0.7469, 0.999, 0.6224, 0.9991, 0.6224, 0.9991, 0.6847, 0.999, 0.6847, 0.9991, 0.6224, 0.9993, 0.6224, 0.9993, 0.6847, 0.9991, 0.6847, 0.999, 0.9336, 0.9991, 0.9336, 0.9991, 0.9959, 0.999, 0.9959, 0.999, 0.8714, 0.9991, 0.8714, 0.9991, 0.9336, 0.999, 0.9336, 0.9991, 0.8714, 0.9993, 0.8714, 0.9993, 0.9336, 0.9991, 0.9336, 0.9976, 0.5077, 0.9974, 0.5077, 0.9974, 0.4062, 0.9976, 0.4062, 0.9976, 0.6093, 0.9974, 0.6093, 0.9974, 0.5077, 0.9976, 0.5077, 0.9974, 0.6093, 0.9973, 0.6093, 0.9973, 0.5077, 0.9974, 0.5077, 0.9983, 0.5077, 0.9981, 0.5077, 0.9981, 0.4062, 0.9983, 0.4062, 0.9983, 0.6093, 0.9981, 0.6093, 0.9981, 0.5077, 0.9983, 0.5077, 0.9981, 0.6093, 0.9979, 0.6093, 0.9979, 0.5077, 0.9981, 0.5077, 0.9983, 0.1015, 0.9981, 0.1015, 0.9981, 0.0, 0.9983, 0.0, 0.9983, 0.2031, 0.9981, 0.2031, 0.9981, 0.1015, 0.9983, 0.1015, 0.9981, 0.2031, 0.9979, 0.2031, 0.9979, 0.1015, 0.9981, 0.1015, 0.9997, 0.1867, 0.9998, 0.1867, 0.9998, 0.249, 0.9997, 0.249, 0.9997, 0.1245, 0.9998, 0.1245, 0.9998, 0.1867, 0.9997, 0.1867, 0.9998, 0.1245, 1.0, 0.1245, 1.0, 0.1867, 0.9998, 0.1867, 0.999, 0.1867, 0.9991, 0.1867, 0.9991, 0.249, 0.999, 0.249, 0.999, 0.1245, 0.9991, 0.1245, 0.9991, 0.1867, 0.999, 0.1867, 0.9991, 0.1245, 0.9993, 0.1245, 0.9993, 0.1867, 0.9991, 0.1867, 0.999, 0.4357, 0.9991, 0.4357, 0.9991, 0.4979, 0.999, 0.4979, 0.999, 0.3735, 0.9991, 0.3735, 0.9991, 0.4357, 0.999, 0.4357, 0.9991, 0.3735, 0.9993, 0.3735, 0.9993, 0.4357, 0.9991, 0.4357, 0.9962, 0.5077, 0.9961, 0.5077, 0.9961, 0.4062, 0.9962, 0.4062, 0.9962, 0.6093, 0.9961, 0.6093, 0.9961, 0.5077, 0.9962, 0.5077, 0.9961, 0.6093, 0.9959, 0.6093, 0.9959, 0.5077, 0.9961, 0.5077, 0.9969, 0.5077, 0.9967, 0.5077, 0.9967, 0.4062, 0.9969, 0.4062, 0.9969, 0.6093, 0.9967, 0.6093, 0.9967, 0.5077, 0.9969, 0.5077, 0.9967, 0.6093, 0.9966, 0.6093, 0.9966, 0.5077, 0.9967, 0.5077, 0.9969, 0.1015, 0.9967, 0.1015, 0.9967, 0.0, 0.9969, 0.0, 0.9969, 0.2031, 0.9967, 0.2031, 0.9967, 0.1015, 0.9969, 0.1015, 0.9967, 0.2031, 0.9966, 0.2031, 0.9966, 0.1015, 0.9967, 0.1015, 0.3112, 0.6093, 0.3112, 0.7108, 0.249, 0.7108, 0.249, 0.6093, 0.3735, 0.6093, 0.3735, 0.7108, 0.3112, 0.7108, 0.3112, 0.6093, 0.3735, 0.7108, 0.3735, 0.8123, 0.3112, 0.8123, 0.3112, 0.7108, 0.3112, 0.2031, 0.3112, 0.3046, 0.249, 0.3046, 0.249, 0.2031, 0.3735, 0.2031, 0.3735, 0.3046, 0.3112, 0.3046, 0.3112, 0.2031, 0.3735, 0.3046, 0.3735, 0.4062, 0.3112, 0.4062, 0.3112, 0.3046, 0.06224, 0.2031, 0.06224, 0.3046, 0.0, 0.3046, 0.0, 0.2031, 0.1245, 0.2031, 0.1245, 0.3046, 0.06224, 0.3046, 0.06224, 0.2031, 0.1245, 0.3046, 0.1245, 0.4062, 0.06224, 0.4062, 0.06224, 0.3046, 0.8092, 0.6093, 0.8092, 0.7108, 0.7469, 0.7108, 0.7469, 0.6093, 0.8714, 0.6093, 0.8714, 0.7108, 0.8092, 0.7108, 0.8092, 0.6093, 0.8714, 0.7108, 0.8714, 0.8123, 0.8092, 0.8123, 0.8092, 0.7108, 0.8092, 0.2031, 0.8092, 0.3046, 0.7469, 0.3046, 0.7469, 0.2031, 0.8714, 0.2031, 0.8714, 0.3046, 0.8092, 0.3046, 0.8092, 0.2031, 0.8714, 0.3046, 0.8714, 0.4062, 0.8092, 0.4062, 0.8092, 0.3046, 0.5602, 0.2031, 0.5602, 0.3046, 0.4979, 0.3046, 0.4979, 0.2031, 0.6224, 0.2031, 0.6224, 0.3046, 0.5602, 0.3046, 0.5602, 0.2031, 0.6224, 0.3046, 0.6224, 0.4062, 0.5602, 0.4062, 0.5602, 0.3046, 0.5602, 0.6093, 0.5602, 0.7108, 0.4979, 0.7108, 0.4979, 0.6093, 0.6224, 0.6093, 0.6224, 0.7108, 0.5602, 0.7108, 0.5602, 0.6093, 0.6224, 0.7108, 0.6224, 0.8123, 0.5602, 0.8123, 0.5602, 0.7108, 0.06224, 0.6093, 0.06224, 0.7108, 0.0, 0.7108, 0.0, 0.6093, 0.1245, 0.6093, 0.1245, 0.7108, 0.06224, 0.7108, 0.06224, 0.6093, 0.1245, 0.7108, 0.1245, 0.8123, 0.06224, 0.8123, 0.06224, 0.7108, 0.9962, 0.1015, 0.9961, 0.1015, 0.9961, 0.0, 0.9962, 0.0, 0.9962, 0.2031, 0.9961, 0.2031, 0.9961, 0.1015, 0.9962, 0.1015, 0.9961, 0.2031, 0.9959, 0.2031, 0.9959, 0.1015, 0.9961, 0.1015, 0.9997, 0.4357, 0.9998, 0.4357, 0.9998, 0.4979, 0.9997, 0.4979, 0.9997, 0.3735, 0.9998, 0.3735, 0.9998, 0.4357, 0.9997, 0.4357, 0.9998, 0.3735, 1.0, 0.3735, 1.0, 0.4357, 0.9998, 0.4357, 0.9976, 0.1015, 0.9974, 0.1015, 0.9974, 0.0, 0.9976, 0.0, 0.9976, 0.2031, 0.9974, 0.2031, 0.9974, 0.1015, 0.9976, 0.1015, 0.9974, 0.2031, 0.9973, 0.2031, 0.9973, 0.1015, 0.9974, 0.1015, 0.9997, 0.9336, 0.9998, 0.9336, 0.9998, 0.9959, 0.9997, 0.9959, 0.9997, 0.8714, 0.9998, 0.8714, 0.9998, 0.9336, 0.9997, 0.9336, 0.9998, 0.8714, 1.0, 0.8714, 1.0, 0.9336, 0.9998, 0.9336])
me_cube_001.update()

# ---- objects
ob_cube = bpy.data.objects.new('Cube', me_cube_001)

# ---- transforms, parenting, visibility, modifiers, constraints
ob_cube.location = (0.0, 0.0, 0.0)

# ---- collection membership
col_collection.objects.link(ob_cube)

# ---- scene / render settings (as saved in the file)
scene.frame_start = 1; scene.frame_end = 250; scene.frame_set(1)
scene.render.engine = 'BLENDER_EEVEE_NEXT'
scene.cycles.sampling_pattern = 'TABULATED_SOBOL'
scene.cycles.use_light_tree = False
scene.view_settings.view_transform = 'Filmic'
bpy.context.view_layer.update()

# ---- added for rendering (the .blend has no active camera and no usable light): camera, sun
cam_auto = bpy.data.cameras.new('AutoCamera')
cam_auto.lens = 50.0
cam_auto.sensor_width = 36.0
cam_auto.clip_end = 1000.0
ob_auto_camera = bpy.data.objects.new('AutoCamera', cam_auto)
scene.collection.objects.link(ob_auto_camera)
ob_auto_camera.location = (52.684, -63.2208, 42.1472)
ob_auto_camera.rotation_euler = (1.09748, -7.21219e-08, 0.694738)
scene.camera = ob_auto_camera
light_auto_sun = bpy.data.lights.new('AutoSun', 'SUN')
light_auto_sun.energy = 3.0
light_auto_sun.angle = 0.0523599
ob_auto_sun = bpy.data.objects.new('AutoSun', light_auto_sun)
scene.collection.objects.link(ob_auto_sun)
ob_auto_sun.rotation_euler = (0.872665, 0.174533, 0.523599)
bpy.context.view_layer.update()
